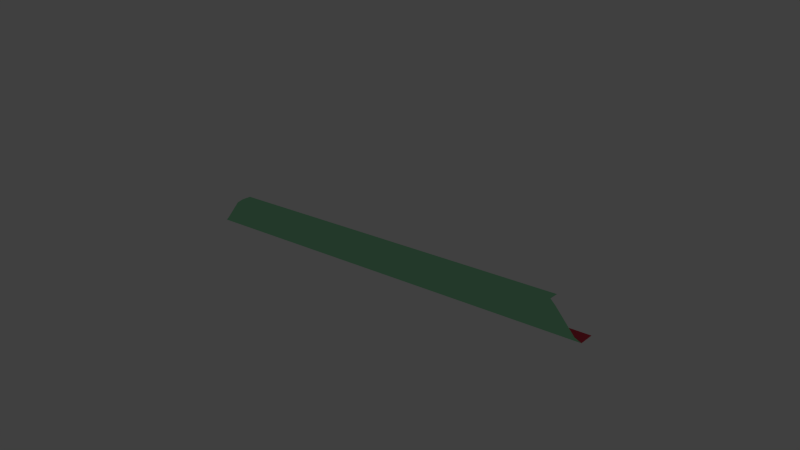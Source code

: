 # Source: PaintingFramePiece.blend  (saved by Blender 2.73.0; exported with 4.5.12 LTS)
import bpy
from mathutils import Matrix  # noqa: F401  (used for matrix-valued properties, if any)

bpy.ops.wm.read_factory_settings(use_empty=True)
scene = bpy.context.scene
scene.name = 'Scene'

# ---- collections
col_collection_1 = bpy.data.collections.new('Collection 1'); scene.collection.children.link(col_collection_1)
col_collection_11 = bpy.data.collections.new('Collection 11'); scene.collection.children.link(col_collection_11)

# ---- materials (node trees are filled in below, after node groups)
mat_paint = bpy.data.materials.new('Paint')
mat_paint.alpha_threshold = 0.0
mat_paint.use_transparent_shadow = False
mat_paint.roughness = 0.8
mat_paint.specular_intensity = 0.1244
mat_paint.line_color = (0.0, 0.0, 0.0, 1.0)
mat_frameext = bpy.data.materials.new('FrameExt')
mat_frameext.alpha_threshold = 0.0
mat_frameext.use_transparent_shadow = False
mat_frameext.diffuse_color = (0.8, 0.06276, 0.1035, 1.0)
mat_frameext.specular_color = (1.0, 0.8526, 0.5183)
mat_frameext.roughness = 0.25
mat_frameext.specular_intensity = 0.19
mat_frameext.line_color = (0.0, 0.0, 0.0, 1.0)
mat_frame = bpy.data.materials.new('Frame')
mat_frame.alpha_threshold = 0.0
mat_frame.use_transparent_shadow = False
mat_frame.diffuse_color = (0.3248, 0.8, 0.4508, 1.0)
mat_frame.specular_color = (1.0, 0.8708, 0.5191)
mat_frame.roughness = 0.25
mat_frame.specular_intensity = 0.1895
mat_frame.line_color = (0.0, 0.0, 0.0, 1.0)

# ---- material node trees

# ---- world
world_world = bpy.data.worlds.new('World'); scene.world = world_world
world_world.color = (0.05088, 0.05088, 0.05088)
world_world.use_sun_shadow = False
world_world.sun_shadow_jitter_overblur = 0.0
world_world.cycles.sampling_method = 'MANUAL'
world_world.cycles.sample_map_resolution = 256

# ---- cameras
cam_camera = bpy.data.cameras.new('Camera')
cam_camera.clip_end = 100.0
cam_camera.lens = 35.0
cam_camera.sensor_width = 32.0
cam_camera.sensor_height = 18.0
cam_camera.ortho_scale = 7.314
cam_camera.dof.focus_distance = 0.0
cam_camera.dof.aperture_fstop = 128.0

# ---- lights
light_lamp = bpy.data.lights.new('Lamp', 'SUN')
light_lamp.color = (1.0, 0.9169, 0.8509)
light_lamp.transmission_factor = 0.0
light_lamp.cutoff_distance = 30.0
light_lamp.angle = 0.1993
light_lamp.energy = 0.0
light_lamp.shadow_buffer_clip_start = 1.001
light_lamp.shadow_soft_size = 0.1
light_lamp.shadow_cascade_max_distance = 1000.0
light_lamp.cycles.use_multiple_importance_sampling = False

# ---- meshes
me_quadro_001 = bpy.data.meshes.new('Quadro.001')
me_quadro_001.from_pydata([(-2.122, 0.1507, 0.1026), (2.122, 0.1507, 0.1026), (-2.122, 0.1507, -0.06253), (-2.194, 0.1068, -0.09253), (2.122, 0.1507, -0.06253), (2.194, 0.1068, -0.09253), (-2.462, -0.1496, -0.06253), (2.462, -0.1496, -0.06253), (2.4, -0.1092, -0.09253), (-2.4, -0.1092, -0.09253), (-2.462, -0.1496, 0.2075), (2.462, -0.1496, 0.2075)], [], [(2, 4, 5, 3), (6, 9, 8, 7), (9, 3, 5, 8), (7, 11, 10, 6), (0, 1, 4, 2)])
me_quadro_001.polygons.foreach_set('material_index', [2, 2, 2, 1, 2])
_uv = me_quadro_001.uv_layers.new(name='Cornice')
_uv.uv.foreach_set('vector', [0.9179, 0.9149, 8.821, 0.9149, 8.937, 0.7969, 0.8138, 0.7969, 0.01323, 0.004261, 0.3271, 0.3107, 9.431, 0.3107, 9.745, 0.004261, 0.3271, 0.3107, 0.8138, 0.7969, 8.937, 0.7969, 9.431, 0.3107, 9.186, 0.005787, 9.186, 0.3123, 0.0007903, 0.3123, 0.0007903, 0.005787, 1.011, 0.9975, 8.735, 0.9975, 8.821, 0.9149, 0.9179, 0.9149])
me_quadro_001.materials.append(mat_paint)
me_quadro_001.materials.append(mat_frameext)
me_quadro_001.materials.append(mat_frame)
me_quadro_001.use_remesh_preserve_volume = False
me_quadro_001.use_remesh_preserve_attributes = False
me_quadro_001.use_mirror_vertex_groups = False
me_quadro_001.update()

# ---- objects
ob_quadro = bpy.data.objects.new('Quadro', me_quadro_001)
ob_lamp = bpy.data.objects.new('Lamp', light_lamp)
ob_camera = bpy.data.objects.new('Camera', cam_camera)

# ---- transforms, parenting, visibility, modifiers, constraints
ob_quadro.location = (0.0, 0.0, 0.0)
ob_quadro.rotation_euler = (1.571, 0.0, 3.142)
ob_quadro.scale = (1.463, 1.665, 1.0)
ob_quadro.lock_rotations_4d = False
ob_quadro.empty_display_type = 'ARROWS'
ob_quadro.lineart.crease_threshold = 0.0
ob_lamp.location = (14.33, 4.933, 25.4)
ob_lamp.rotation_euler = (0.6503, 0.05522, 1.866)
ob_lamp.lock_rotations_4d = False
ob_lamp.empty_display_type = 'ARROWS'
ob_lamp.color = (0.0, 0.0, 0.0, 0.0)
ob_lamp.lineart.crease_threshold = 0.0
ob_camera.location = (8.345, -9.269, 5.426)
ob_camera.rotation_euler = (1.195, 0.01082, 0.7012)
ob_camera.lock_rotations_4d = False
ob_camera.empty_display_type = 'ARROWS'
ob_camera.color = (0.0, 0.0, 0.0, 0.0)
ob_camera.display_type = 'WIRE'
ob_camera.lineart.crease_threshold = 0.0

# ---- collection membership
col_collection_1.objects.link(ob_quadro)
col_collection_11.objects.link(ob_lamp)
col_collection_11.objects.link(ob_camera)
col_collection_11.objects.link(ob_quadro)

# ---- scene / render settings (as saved in the file)
scene.camera = ob_camera
scene.frame_start = 1; scene.frame_end = 250; scene.frame_set(1)
scene.render.engine = 'BLENDER_EEVEE_NEXT'
scene.render.image_settings.color_mode = 'RGB'
scene.render.image_settings.color_depth = '16'
scene.render.image_settings.compression = 90
scene.render.resolution_percentage = 50
scene.render.dither_intensity = 0.0
scene.render.bake_margin = 2
scene.render.bake_bias = 0.0
scene.cycles.use_denoising = False
scene.cycles.samples = 10
scene.cycles.sampling_pattern = 'TABULATED_SOBOL'
scene.cycles.light_sampling_threshold = 0.0
scene.cycles.use_adaptive_sampling = False
scene.cycles.use_light_tree = False
scene.cycles.blur_glossy = 0.0
scene.cycles.volume_bounces = 1
scene.cycles.pixel_filter_type = 'GAUSSIAN'
scene.cycles.sample_clamp_indirect = 0.0
scene.view_settings.view_transform = 'Standard'
bpy.context.view_layer.update()
